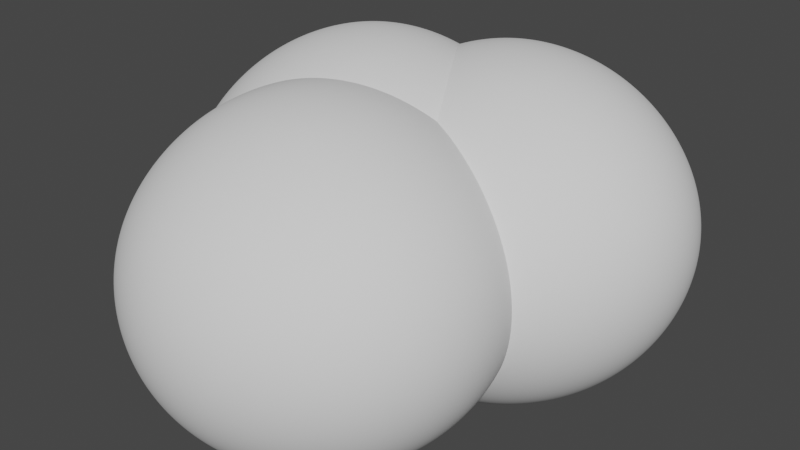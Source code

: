 # Source: stones.blend  (saved by Blender 3.1.7; exported with 4.5.12 LTS)
import bpy
from mathutils import Matrix  # noqa: F401  (used for matrix-valued properties, if any)

bpy.ops.wm.read_factory_settings(use_empty=True)
scene = bpy.context.scene
scene.name = 'Scene'

# ---- collections
col_collection = bpy.data.collections.new('Collection'); scene.collection.children.link(col_collection)

# ---- node groups
ng_auto_smooth = bpy.data.node_groups.new('Auto Smooth', 'GeometryNodeTree')
_s = ng_auto_smooth.interface.new_socket(name='Geometry', in_out='OUTPUT', socket_type='NodeSocketGeometry')
_s = ng_auto_smooth.interface.new_socket(name='Geometry', in_out='INPUT', socket_type='NodeSocketGeometry')
_s = ng_auto_smooth.interface.new_socket(name='Angle', in_out='INPUT', socket_type='NodeSocketFloat')
_s.subtype = 'ANGLE'
_s.min_value = 0.0
_s.max_value = 3.142
ng_auto_smooth.is_modifier = True
_N = ng_auto_smooth.nodes; _L = ng_auto_smooth.links
n0 = _N.new('NodeGroupOutput'); n0.name = 'Group Output'; n0.location = (480, -100)
n1 = _N.new('NodeGroupInput'); n1.name = 'Group Input'; n1.location = (-420, -300)
n2 = _N.new('NodeGroupInput'); n2.name = 'Group Input.001'; n2.location = (-60, -100)
n3 = _N.new('GeometryNodeSetShadeSmooth'); n3.name = 'Set Shade Smooth'; n3.location = (120, -100)
n3.domain = 'EDGE'
n4 = _N.new('GeometryNodeSetShadeSmooth'); n4.name = 'Set Shade Smooth.001'; n4.location = (300, -100)
n5 = _N.new('GeometryNodeInputMeshEdgeAngle'); n5.name = 'Edge Angle'; n5.location = (-420, -220)
n6 = _N.new('GeometryNodeInputEdgeSmooth'); n6.name = 'Is Edge Smooth'; n6.location = (-60, -160)
n7 = _N.new('GeometryNodeInputShadeSmooth'); n7.name = 'Is Face Smooth'; n7.location = (-240, -340)
n8 = _N.new('FunctionNodeBooleanMath'); n8.name = 'Boolean Math'; n8.location = (-60, -220)
n9 = _N.new('FunctionNodeCompare'); n9.name = 'Compare'; n9.location = (-240, -180)
n9.operation = 'LESS_EQUAL'
_L.new(n5.outputs[0], n9.inputs[0])
_L.new(n4.outputs[0], n0.inputs[0])
_L.new(n1.outputs[1], n9.inputs[1])
_L.new(n9.outputs[0], n8.inputs[0])
_L.new(n7.outputs[0], n8.inputs[1])
_L.new(n2.outputs[0], n3.inputs[0])
_L.new(n6.outputs[0], n3.inputs[1])
_L.new(n3.outputs[0], n4.inputs[0])
_L.new(n8.outputs[0], n3.inputs[2])
n0.is_active_output = True

# ---- world
world_world = bpy.data.worlds.new('World'); scene.world = world_world
world_world.use_nodes = True; world_world.node_tree.nodes.clear()
_N = world_world.node_tree.nodes; _L = world_world.node_tree.links
n0 = _N.new('ShaderNodeOutputWorld'); n0.name = 'World Output'; n0.location = (300, 300)
n1 = _N.new('ShaderNodeBackground'); n1.name = 'Background'; n1.location = (10, 300)
n1.inputs[0].default_value = (0.05088, 0.05088, 0.05088, 1.0)
_L.new(n1.outputs[0], n0.inputs[0])
n0.is_active_output = True
world_world.color = (0.05088, 0.05088, 0.05088)
world_world.use_sun_shadow = False
world_world.sun_shadow_jitter_overblur = 0.0

# ---- meshes
me_rock_014 = bpy.data.meshes.new('rock.014')
me_rock_014.from_pydata([(-0.1577, -0.6373, -0.5778), (-0.3131, 0.3696, -0.7309), (-0.7487, 0.3876, -0.03779), (0.3175, -0.3963, 0.6297), (0.1448, 0.61, 0.4938), (0.5767, 0.5934, -0.1841), (0.7199, -0.4119, -0.002539)], [], [(0, 3, 2), (0, 6, 3), (0, 1, 5, 6), (2, 3, 4), (0, 2, 1), (1, 2, 4, 5), (3, 6, 5, 4)])
me_rock_014.polygons.foreach_set('use_smooth', [True] * 7)
me_rock_014.use_remesh_fix_poles = True
me_rock_014.use_remesh_preserve_attributes = False
me_rock_014.update()
me_rock_015 = bpy.data.meshes.new('rock.015')
me_rock_015.from_pydata([(-0.1577, -0.6373, -0.5778), (-0.3131, 0.3696, -0.7309), (-0.7487, 0.3876, -0.03779), (0.3175, -0.3963, 0.6297), (0.1448, 0.61, 0.4938), (0.5767, 0.5934, -0.1841), (0.7199, -0.4119, -0.002539)], [], [(0, 3, 2), (0, 6, 3), (0, 1, 5, 6), (2, 3, 4), (0, 2, 1), (1, 2, 4, 5), (3, 6, 5, 4)])
me_rock_015.polygons.foreach_set('use_smooth', [True] * 7)
me_rock_015.use_remesh_fix_poles = True
me_rock_015.use_remesh_preserve_attributes = False
me_rock_015.update()
me_rock_017 = bpy.data.meshes.new('rock.017')
me_rock_017.from_pydata([(-0.1577, -0.6373, -0.5778), (-0.3131, 0.3696, -0.7309), (-0.7487, 0.3876, -0.03779), (0.3175, -0.3963, 0.6297), (0.1448, 0.61, 0.4938), (0.5767, 0.5934, -0.1841), (0.7199, -0.4119, -0.002539)], [], [(0, 3, 2), (0, 6, 3), (0, 1, 5, 6), (2, 3, 4), (0, 2, 1), (1, 2, 4, 5), (3, 6, 5, 4)])
me_rock_017.polygons.foreach_set('use_smooth', [True] * 7)
me_rock_017.use_remesh_fix_poles = True
me_rock_017.use_remesh_preserve_attributes = False
me_rock_017.update()

# ---- objects
ob_rock_014 = bpy.data.objects.new('rock.014', me_rock_014)
ob_rock_001 = bpy.data.objects.new('rock.001', me_rock_015)
ob_rock_002 = bpy.data.objects.new('rock.002', me_rock_017)

# ---- transforms, parenting, visibility, modifiers, constraints
ob_rock_014.location = (0.0, 0.0, 0.0)
ob_rock_014.rotation_euler = (-1.159, 0.5503, 2.488)
_m = ob_rock_014.modifiers.new('Subsurf', 'SUBSURF')
_m.levels = 3
_m.render_levels = 3
_m = ob_rock_014.modifiers.new('Subsurf.001', 'SUBSURF')
_m.levels = 3
_m.render_levels = 3
_m = ob_rock_014.modifiers.new('Displace', 'DISPLACE')
_m.mid_level = 0.0
_m.strength = 0.002656
_m = ob_rock_014.modifiers.new('Displace.001', 'DISPLACE')
_m.mid_level = 0.0
_m.strength = 0.9654
_m = ob_rock_014.modifiers.new('Displace.002', 'DISPLACE')
_m.strength = 0.02478
_m = ob_rock_014.modifiers.new('Displace.003', 'DISPLACE')
_m.strength = 0.01361
_m = ob_rock_014.modifiers.new('Auto Smooth', 'NODES')
_m.node_group = ng_auto_smooth
_gi = [s.identifier for s in ng_auto_smooth.interface.items_tree if s.item_type == 'SOCKET' and s.in_out == 'INPUT']
_m[_gi[1]] = 0.5236  # Angle
ob_rock_001.location = (0.5884, 1.408, 0.06143)
ob_rock_001.rotation_euler = (-1.159, 0.5503, 2.488)
_m = ob_rock_001.modifiers.new('Subsurf', 'SUBSURF')
_m.levels = 3
_m.render_levels = 3
_m = ob_rock_001.modifiers.new('Subsurf.001', 'SUBSURF')
_m.levels = 3
_m.render_levels = 3
_m = ob_rock_001.modifiers.new('Displace', 'DISPLACE')
_m.mid_level = 0.0
_m.strength = 0.002656
_m = ob_rock_001.modifiers.new('Displace.001', 'DISPLACE')
_m.mid_level = 0.0
_m.strength = 0.9654
_m = ob_rock_001.modifiers.new('Displace.002', 'DISPLACE')
_m.strength = 0.02478
_m = ob_rock_001.modifiers.new('Displace.003', 'DISPLACE')
_m.strength = 0.01361
_m = ob_rock_001.modifiers.new('Auto Smooth', 'NODES')
_m.node_group = ng_auto_smooth
_gi = [s.identifier for s in ng_auto_smooth.interface.items_tree if s.item_type == 'SOCKET' and s.in_out == 'INPUT']
_m[_gi[1]] = 0.5236  # Angle
ob_rock_002.location = (-0.3581, 0.9615, 0.1128)
ob_rock_002.rotation_euler = (-1.159, 0.5503, 2.488)
_m = ob_rock_002.modifiers.new('Subsurf', 'SUBSURF')
_m.levels = 3
_m.render_levels = 3
_m = ob_rock_002.modifiers.new('Subsurf.001', 'SUBSURF')
_m.levels = 3
_m.render_levels = 3
_m = ob_rock_002.modifiers.new('Displace', 'DISPLACE')
_m.mid_level = 0.0
_m.strength = 0.002656
_m = ob_rock_002.modifiers.new('Displace.001', 'DISPLACE')
_m.mid_level = 0.0
_m.strength = 0.9654
_m = ob_rock_002.modifiers.new('Displace.002', 'DISPLACE')
_m.strength = 0.02478
_m = ob_rock_002.modifiers.new('Displace.003', 'DISPLACE')
_m.strength = 0.01361
_m = ob_rock_002.modifiers.new('Auto Smooth', 'NODES')
_m.node_group = ng_auto_smooth
_gi = [s.identifier for s in ng_auto_smooth.interface.items_tree if s.item_type == 'SOCKET' and s.in_out == 'INPUT']
_m[_gi[1]] = 0.5236  # Angle

# ---- collection membership
col_collection.objects.link(ob_rock_014)
col_collection.objects.link(ob_rock_001)
col_collection.objects.link(ob_rock_002)

# ---- scene / render settings (as saved in the file)
scene.frame_start = 1; scene.frame_end = 250; scene.frame_set(1)
scene.render.engine = 'BLENDER_EEVEE_NEXT'
scene.cycles.sampling_pattern = 'TABULATED_SOBOL'
scene.cycles.use_light_tree = False
scene.view_settings.view_transform = 'Filmic'
bpy.context.view_layer.update()

# ---- added for rendering (the .blend has no active camera and no usable light): camera, sun
cam_auto = bpy.data.cameras.new('AutoCamera')
cam_auto.lens = 50.0
cam_auto.sensor_width = 36.0
cam_auto.clip_end = 1000.0
ob_auto_camera = bpy.data.objects.new('AutoCamera', cam_auto)
scene.collection.objects.link(ob_auto_camera)
ob_auto_camera.location = (4.82471, -4.84137, 3.81251)
ob_auto_camera.rotation_euler = (1.09748, -7.21219e-08, 0.694738)
scene.camera = ob_auto_camera
light_auto_sun = bpy.data.lights.new('AutoSun', 'SUN')
light_auto_sun.energy = 3.0
light_auto_sun.angle = 0.0523599
ob_auto_sun = bpy.data.objects.new('AutoSun', light_auto_sun)
scene.collection.objects.link(ob_auto_sun)
ob_auto_sun.rotation_euler = (0.872665, 0.174533, 0.523599)
bpy.context.view_layer.update()
